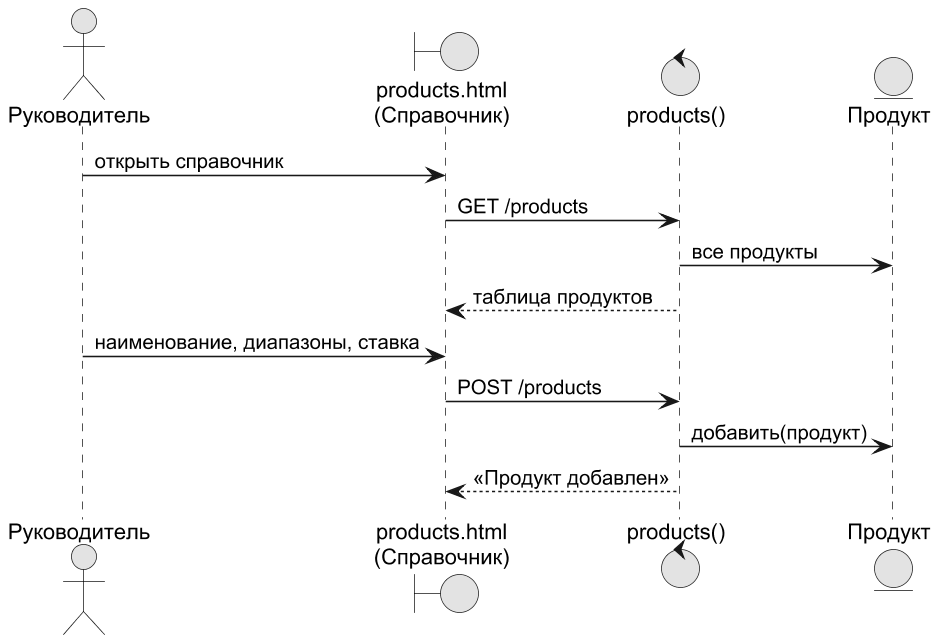

The diagram above was rendered by PlantUML. Its source (embedded in the PNG):
@startuml
!pragma layout smetana
skinparam dpi 150
skinparam defaultFontName Arial
skinparam shadowing false
skinparam monochrome true
actor "Руководитель" as HD
boundary "products.html\n(Справочник)" as UI
control "products()" as C
entity "Продукт" as PR
HD -> UI : открыть справочник
UI -> C : GET /products
C -> PR : все продукты
C --> UI : таблица продуктов
HD -> UI : наименование, диапазоны, ставка
UI -> C : POST /products
C -> PR : добавить(продукт)
C --> UI : «Продукт добавлен»
@enduml